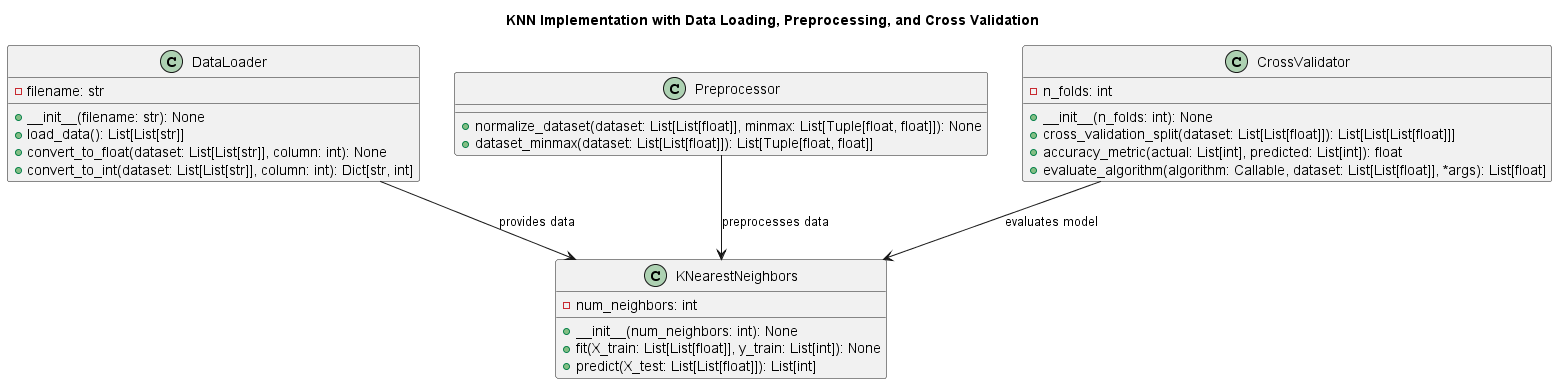

The diagram above was rendered by PlantUML. Its source (embedded in the PNG):
@startuml

title KNN Implementation with Data Loading, Preprocessing, and Cross Validation

class KNearestNeighbors {
    -num_neighbors: int
    +__init__(num_neighbors: int): None
    +fit(X_train: List[List[float]], y_train: List[int]): None
    +predict(X_test: List[List[float]]): List[int]
}

class DataLoader {
    -filename: str
    +__init__(filename: str): None
    +load_data(): List[List[str]]
    +convert_to_float(dataset: List[List[str]], column: int): None
    +convert_to_int(dataset: List[List[str]], column: int): Dict[str, int]
}

class Preprocessor {
    +normalize_dataset(dataset: List[List[float]], minmax: List[Tuple[float, float]]): None
    +dataset_minmax(dataset: List[List[float]]): List[Tuple[float, float]]
}

class CrossValidator {
    -n_folds: int
    +__init__(n_folds: int): None
    +cross_validation_split(dataset: List[List[float]]): List[List[List[float]]]
    +accuracy_metric(actual: List[int], predicted: List[int]): float
    +evaluate_algorithm(algorithm: Callable, dataset: List[List[float]], *args): List[float]
}

DataLoader --> KNearestNeighbors: provides data
Preprocessor --> KNearestNeighbors: preprocesses data
CrossValidator --> KNearestNeighbors: evaluates model

@enduml